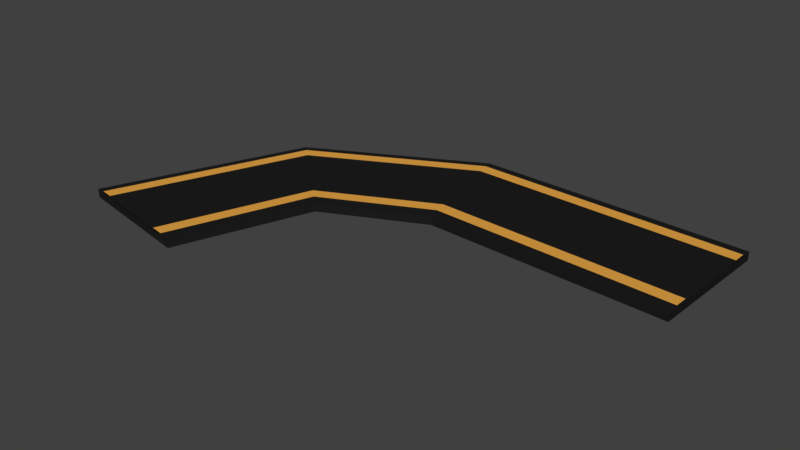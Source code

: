 # Source: Road3.blend  (saved by Blender 2.79.0; exported with 4.5.12 LTS)
import bpy
from mathutils import Matrix  # noqa: F401  (used for matrix-valued properties, if any)

bpy.ops.wm.read_factory_settings(use_empty=True)
scene = bpy.context.scene
scene.name = 'Scene'

# ---- collections
col_collection_1 = bpy.data.collections.new('Collection 1'); scene.collection.children.link(col_collection_1)

# ---- materials (node trees are filled in below, after node groups)
mat_material_002 = bpy.data.materials.new('Material.002')
mat_material_002.alpha_threshold = 0.0
mat_material_002.use_transparent_shadow = False
mat_material_002.diffuse_color = (0.01341, 0.01341, 0.01341, 1.0)
mat_material_002.roughness = 0.5
mat_material_004 = bpy.data.materials.new('Material.004')
mat_material_004.alpha_threshold = 0.0
mat_material_004.use_transparent_shadow = False
mat_material_004.diffuse_color = (0.8, 0.3827, 0.06492, 1.0)
mat_material_004.roughness = 0.5

# ---- material node trees

# ---- world
world_world = bpy.data.worlds.new('World'); scene.world = world_world
world_world.color = (0.05088, 0.05088, 0.05088)
world_world.use_sun_shadow = False
world_world.sun_shadow_jitter_overblur = 0.0
world_world.cycles.sampling_method = 'MANUAL'

# ---- meshes
me_plane_001 = bpy.data.meshes.new('Plane.001')
me_plane_001.from_pydata([(1.005, 4.674, 0.0), (-0.9597, 5.05, 0.0), (1.739, 6.69, 0.0), (0.2615, 8.039, 0.0), (3.244, 7.404, 0.0), (2.823, 9.359, 0.0), (6.905, 7.226, 0.0), (6.984, 9.224, 0.0), (6.905, 7.226, 0.0), (6.984, 9.224, 0.0), (1.005, 4.674, 0.1293), (-0.9597, 5.05, 0.1293), (1.739, 6.69, 0.1293), (0.2615, 8.039, 0.1293), (3.244, 7.404, 0.1293), (2.823, 9.359, 0.1293), (6.905, 7.226, 0.1293), (6.984, 9.224, 0.1293), (6.905, 7.226, 0.1293), (6.984, 9.224, 0.1293), (-0.7864, 5.016, 0.0), (0.3918, 7.92, 0.0), (2.861, 9.186, 0.0), (6.977, 9.048, 0.0), (6.977, 9.048, 0.0), (-0.7864, 5.016, 0.1293), (0.3918, 7.92, 0.1293), (2.861, 9.186, 0.1293), (6.977, 9.048, 0.1293), (6.977, 9.048, 0.1293), (-0.5965, 4.98, 0.0), (0.5347, 7.789, 0.0), (2.901, 8.997, 0.0), (6.97, 8.855, 0.0), (6.97, 8.855, 0.0), (-0.5965, 4.98, 0.1293), (0.5347, 7.789, 0.1293), (2.901, 8.997, 0.1293), (6.97, 8.855, 0.1293), (6.97, 8.855, 0.1293), (0.8414, 4.705, 0.0), (1.616, 6.802, 0.0), (3.209, 7.566, 0.0), (6.911, 7.392, 0.0), (6.911, 7.392, 0.0), (0.8414, 4.705, 0.1293), (1.616, 6.802, 0.1293), (3.209, 7.566, 0.1293), (6.911, 7.392, 0.1293), (6.911, 7.392, 0.1293), (0.6436, 4.743, 0.0), (1.467, 6.938, 0.0), (3.167, 7.763, 0.0), (6.919, 7.593, 0.0), (6.919, 7.593, 0.0), (0.6436, 4.743, 0.1293), (1.467, 6.938, 0.1293), (3.167, 7.763, 0.1293), (6.919, 7.593, 0.1293), (6.919, 7.593, 0.1293), (-0.5965, 4.98, 0.1546), (-0.7864, 5.016, 0.1546), (0.5347, 7.789, 0.1546), (0.3918, 7.92, 0.1546), (2.901, 8.997, 0.1546), (2.861, 9.186, 0.1546), (6.97, 8.855, 0.1546), (6.977, 9.048, 0.1546), (3.209, 7.566, 0.1546), (6.911, 7.392, 0.1546), (1.616, 6.802, 0.1546), (0.8414, 4.705, 0.1546), (0.6436, 4.743, 0.1546), (1.467, 6.938, 0.1546), (3.167, 7.763, 0.1546), (6.919, 7.593, 0.1546)], [], [(40, 41, 2, 0), (41, 42, 4, 2), (42, 43, 6, 4), (43, 44, 8, 6), (45, 10, 12, 46), (46, 12, 14, 47), (47, 14, 16, 48), (48, 16, 18, 49), (3, 1, 11, 13), (9, 7, 17, 19), (6, 8, 18, 16), (2, 4, 14, 12), (5, 3, 13, 15), (4, 6, 16, 14), (7, 5, 15, 17), (0, 2, 12, 10), (24, 9, 19, 29), (34, 24, 29, 39), (17, 28, 29, 19), (15, 27, 28, 17), (13, 26, 27, 15), (11, 25, 26, 13), (7, 9, 24, 23), (5, 7, 23, 22), (3, 5, 22, 21), (1, 3, 21, 20), (54, 34, 39, 59), (28, 38, 39, 29), (56, 55, 72, 73), (28, 27, 65, 67), (36, 37, 64, 62), (23, 24, 34, 33), (22, 23, 33, 32), (21, 22, 32, 31), (20, 21, 31, 30), (8, 44, 49, 18), (58, 48, 49, 59), (45, 46, 70, 71), (37, 38, 66, 64), (46, 47, 68, 70), (53, 54, 44, 43), (52, 53, 43, 42), (51, 52, 42, 41), (50, 51, 41, 40), (30, 31, 51, 50), (31, 32, 52, 51), (32, 33, 53, 52), (33, 34, 54, 53), (35, 55, 56, 36), (36, 56, 57, 37), (37, 57, 58, 38), (38, 58, 59, 39), (44, 54, 59, 49), (65, 64, 66, 67), (63, 62, 64, 65), (61, 60, 62, 63), (74, 68, 69, 75), (73, 70, 68, 74), (72, 71, 70, 73), (35, 36, 62, 60), (27, 26, 63, 65), (57, 56, 73, 74), (26, 25, 61, 63), (58, 57, 74, 75), (38, 28, 67, 66), (48, 58, 75, 69), (47, 48, 69, 68)])
me_plane_001.polygons.foreach_set('material_index', [0, 0, 0, 0, 0, 0, 0, 0, 0, 0, 0, 0, 0, 0, 0, 0, 0, 0, 0, 0, 0, 0, 0, 0, 0, 0, 0, 0, 0, 0, 0, 0, 0, 0, 0, 0, 0, 0, 0, 0, 0, 0, 0, 0, 0, 0, 0, 0, 0, 0, 0, 0, 0, 1, 1, 1, 1, 1, 1, 0, 0, 0, 0, 0, 0, 0, 0])
me_plane_001.materials.append(mat_material_002)
me_plane_001.materials.append(mat_material_004)
me_plane_001.use_remesh_preserve_volume = False
me_plane_001.use_remesh_preserve_attributes = False
me_plane_001.use_mirror_vertex_groups = False
me_plane_001.update()

# ---- objects
ob_plane = bpy.data.objects.new('Plane', me_plane_001)

# ---- transforms, parenting, visibility, modifiers, constraints
ob_plane.location = (0.0, 0.0, 0.0)
ob_plane.lineart.crease_threshold = 0.0

# ---- collection membership
col_collection_1.objects.link(ob_plane)

# ---- scene / render settings (as saved in the file)
scene.frame_start = 1; scene.frame_end = 250; scene.frame_set(1)
scene.render.engine = 'BLENDER_EEVEE_NEXT'
scene.render.resolution_percentage = 50
scene.render.dither_intensity = 0.0
scene.cycles.use_denoising = False
scene.cycles.samples = 128
scene.cycles.sampling_pattern = 'TABULATED_SOBOL'
scene.cycles.use_adaptive_sampling = False
scene.cycles.use_light_tree = False
scene.cycles.blur_glossy = 0.0
scene.cycles.sample_clamp_indirect = 0.0
scene.view_settings.view_transform = 'Standard'
bpy.context.view_layer.update()

# ---- added for rendering (the .blend has no active camera and no usable light): camera, sun
cam_auto = bpy.data.cameras.new('AutoCamera')
cam_auto.lens = 50.0
cam_auto.sensor_width = 36.0
cam_auto.clip_end = 1000.0
ob_auto_camera = bpy.data.objects.new('AutoCamera', cam_auto)
scene.collection.objects.link(ob_auto_camera)
ob_auto_camera.location = (11.5469, -3.22513, 6.90492)
ob_auto_camera.rotation_euler = (1.09748, -7.21219e-08, 0.694738)
scene.camera = ob_auto_camera
light_auto_sun = bpy.data.lights.new('AutoSun', 'SUN')
light_auto_sun.energy = 3.0
light_auto_sun.angle = 0.0523599
ob_auto_sun = bpy.data.objects.new('AutoSun', light_auto_sun)
scene.collection.objects.link(ob_auto_sun)
ob_auto_sun.rotation_euler = (0.872665, 0.174533, 0.523599)
bpy.context.view_layer.update()
